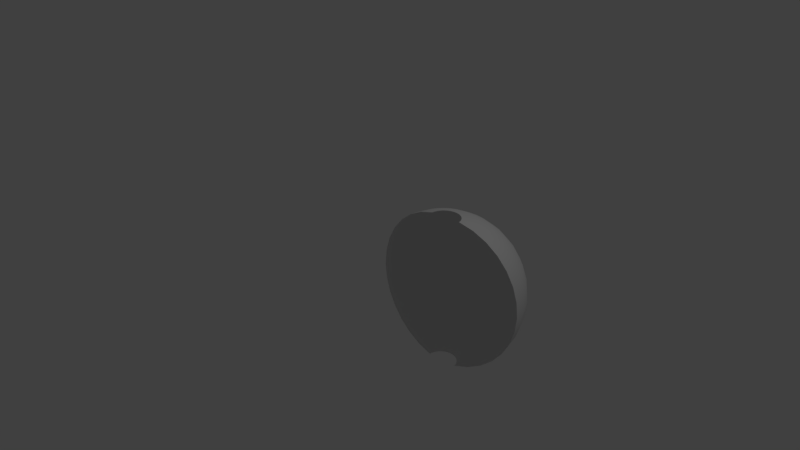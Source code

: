 # Source: HAL_Eye.blend  (saved by Blender 2.78.0; exported with 4.5.12 LTS)
import bpy
from mathutils import Matrix  # noqa: F401  (used for matrix-valued properties, if any)

bpy.ops.wm.read_factory_settings(use_empty=True)
scene = bpy.context.scene
scene.name = 'Scene'

# ---- collections
col_collection_1 = bpy.data.collections.new('Collection 1'); scene.collection.children.link(col_collection_1)

# ---- materials (node trees are filled in below, after node groups)
mat_material_001 = bpy.data.materials.new('Material.001')
mat_material_001.alpha_threshold = 0.0
mat_material_001.use_transparent_shadow = False
mat_material_001.specular_color = (1.0, 0.01024, 0.002917)
mat_material_001.roughness = 0.5

# ---- material node trees

# ---- world
world_world = bpy.data.worlds.new('World'); scene.world = world_world
world_world.color = (0.05088, 0.05088, 0.05088)
world_world.use_sun_shadow = False
world_world.sun_shadow_jitter_overblur = 0.0
world_world.cycles.sampling_method = 'MANUAL'

# ---- cameras
cam_camera = bpy.data.cameras.new('Camera')
cam_camera.clip_end = 100.0
cam_camera.lens = 35.0
cam_camera.sensor_width = 32.0
cam_camera.sensor_height = 18.0
cam_camera.ortho_scale = 7.314
cam_camera.dof.focus_distance = 0.0
cam_camera.dof.aperture_fstop = 128.0

# ---- lights
light_lamp = bpy.data.lights.new('Lamp', 'POINT')
light_lamp.transmission_factor = 0.0
light_lamp.cutoff_distance = 30.0
light_lamp.energy = 100.0
light_lamp.shadow_buffer_clip_start = 1.001
light_lamp.shadow_soft_size = 0.1
light_lamp.shadow_maximum_resolution = 0.006
light_lamp.use_absolute_resolution = True

# ---- meshes
me_sphere = bpy.data.meshes.new('Sphere')
me_sphere.from_pydata([(1.354, 0.1913, 0.9808), (1.39, 0.3753, 0.9239), (1.424, 0.5449, 0.8315), (1.453, 0.6935, 0.7071), (1.478, 0.8155, 0.5556), (1.496, 0.9061, 0.3827), (1.507, 0.9619, 0.1951), (1.511, 0.9808, 7.55e-08), (1.507, 0.9619, -0.1951), (1.496, 0.9061, -0.3827), (1.478, 0.8155, -0.5556), (1.453, 0.6935, -0.7071), (1.424, 0.5449, -0.8315), (1.39, 0.3753, -0.9239), (1.354, 0.1913, -0.9808), (1.39, 0.1802, 0.9808), (1.462, 0.3536, 0.9239), (1.528, 0.5133, 0.8315), (1.586, 0.6533, 0.7071), (1.634, 0.7682, 0.5556), (1.669, 0.8536, 0.3827), (1.691, 0.9061, 0.1951), (1.698, 0.9239, 7.55e-08), (1.691, 0.9061, -0.1951), (1.669, 0.8536, -0.3827), (1.634, 0.7682, -0.5556), (1.586, 0.6533, -0.7071), (1.528, 0.5133, -0.8315), (1.462, 0.3536, -0.9239), (1.39, 0.1802, -0.9808), (1.424, 0.1622, 0.9808), (1.528, 0.3182, 0.9239), (1.624, 0.4619, 0.8315), (1.708, 0.5879, 0.7071), (1.777, 0.6913, 0.5556), (1.829, 0.7682, 0.3827), (1.86, 0.8155, 0.1951), (1.871, 0.8315, 7.55e-08), (1.86, 0.8155, -0.1951), (1.829, 0.7682, -0.3827), (1.777, 0.6913, -0.5556), (1.708, 0.5879, -0.7071), (1.624, 0.4619, -0.8315), (1.528, 0.3182, -0.9239), (1.424, 0.1622, -0.9808), (1.453, 0.1379, 0.9808), (1.586, 0.2706, 0.9239), (1.708, 0.3928, 0.8315), (1.816, 0.5, 0.7071), (1.903, 0.5879, 0.5556), (1.969, 0.6533, 0.3827), (2.009, 0.6935, 0.1951), (2.023, 0.7071, 7.55e-08), (2.009, 0.6935, -0.1951), (1.969, 0.6533, -0.3827), (1.903, 0.5879, -0.5556), (1.816, 0.5, -0.7071), (1.708, 0.3928, -0.8315), (1.586, 0.2706, -0.9239), (1.453, 0.1379, -0.9808), (1.478, 0.1084, 0.9808), (1.634, 0.2126, 0.9239), (1.777, 0.3087, 0.8315), (1.903, 0.3928, 0.7071), (2.007, 0.4619, 0.5556), (2.084, 0.5133, 0.3827), (2.131, 0.5449, 0.1951), (2.147, 0.5556, 7.55e-08), (2.131, 0.5449, -0.1951), (2.084, 0.5133, -0.3827), (2.007, 0.4619, -0.5556), (1.903, 0.3928, -0.7071), (1.777, 0.3087, -0.8315), (1.634, 0.2126, -0.9239), (1.478, 0.1084, -0.9808), (1.496, 0.07466, 0.9808), (1.669, 0.1464, 0.9239), (1.829, 0.2126, 0.8315), (1.969, 0.2706, 0.7071), (2.084, 0.3182, 0.5556), (2.169, 0.3536, 0.3827), (2.222, 0.3753, 0.1951), (2.239, 0.3827, 7.55e-08), (2.222, 0.3753, -0.1951), (2.169, 0.3536, -0.3827), (2.084, 0.3182, -0.5556), (1.969, 0.2706, -0.7071), (1.829, 0.2126, -0.8315), (1.669, 0.1464, -0.9239), (1.496, 0.07466, -0.9808), (1.507, 0.03806, 0.9808), (1.691, 0.07466, 0.9239), (1.86, 0.1084, 0.8315), (2.009, 0.1379, 0.7071), (2.131, 0.1622, 0.5556), (2.222, 0.1802, 0.3827), (2.277, 0.1913, 0.1951), (2.296, 0.1951, 7.55e-08), (2.277, 0.1913, -0.1951), (2.222, 0.1802, -0.3827), (2.131, 0.1622, -0.5556), (2.009, 0.1379, -0.7071), (1.86, 0.1084, -0.8315), (1.691, 0.07466, -0.9239), (1.507, 0.03806, -0.9808), (1.12, -3.117e-07, 0.9808), (0.9328, -2.819e-07, 0.9239), (0.76, -2.819e-07, 0.8315), (0.6084, -1.851e-07, 0.7071), (0.4841, -1.404e-07, 0.5556), (0.3917, -3.192e-07, 0.3827), (0.3347, -9.567e-08, 0.1951), (0.3155, -1.404e-07, 7.55e-08), (0.3347, -9.567e-08, -0.1951), (0.3917, -3.192e-07, -0.3827), (0.4841, -1.404e-07, -0.5556), (0.6084, -1.851e-07, -0.7071), (0.76, -2.596e-07, -0.8315), (0.9328, -2.521e-07, -0.9239), (1.12, -3.155e-07, -0.9808), (1.124, 0.03806, 0.9808), (0.9402, 0.07466, 0.9239), (0.7706, 0.1084, 0.8315), (0.622, 0.1379, 0.7071), (0.5, 0.1622, 0.5556), (0.4094, 0.1802, 0.3827), (0.3536, 0.1913, 0.1951), (0.3347, 0.1951, 7.55e-08), (0.3536, 0.1913, -0.1951), (0.4094, 0.1802, -0.3827), (0.5, 0.1622, -0.5556), (0.622, 0.1379, -0.7071), (0.7706, 0.1084, -0.8315), (0.9402, 0.07466, -0.9239), (1.124, 0.03806, -0.9808), (1.135, 0.07466, 0.9808), (0.962, 0.1464, 0.9239), (0.8023, 0.2126, 0.8315), (0.6622, 0.2706, 0.7071), (0.5474, 0.3182, 0.5556), (0.462, 0.3536, 0.3827), (0.4094, 0.3753, 0.1951), (0.3917, 0.3827, 7.55e-08), (0.4094, 0.3753, -0.1951), (0.462, 0.3536, -0.3827), (0.5474, 0.3182, -0.5556), (0.6622, 0.2706, -0.7071), (0.8023, 0.2126, -0.8315), (0.962, 0.1464, -0.9239), (1.135, 0.07466, -0.9808), (1.153, 0.1084, 0.9808), (0.9973, 0.2126, 0.9239), (0.8536, 0.3087, 0.8315), (0.7276, 0.3928, 0.7071), (0.6242, 0.4619, 0.5556), (0.5474, 0.5133, 0.3827), (0.5, 0.5449, 0.1951), (0.4841, 0.5556, 7.55e-08), (0.5, 0.5449, -0.1951), (0.5474, 0.5133, -0.3827), (0.6242, 0.4619, -0.5556), (0.7276, 0.3928, -0.7071), (0.8536, 0.3087, -0.8315), (0.9973, 0.2126, -0.9239), (1.153, 0.1084, -0.9808), (1.178, 0.1379, 0.9808), (1.045, 0.2706, 0.9239), (0.9227, 0.3928, 0.8315), (0.8155, 0.5, 0.7071), (0.7276, 0.5879, 0.5556), (0.6622, 0.6533, 0.3827), (0.622, 0.6935, 0.1951), (0.6084, 0.7071, 7.55e-08), (0.622, 0.6935, -0.1951), (0.6622, 0.6533, -0.3827), (0.7276, 0.5879, -0.5556), (0.8155, 0.5, -0.7071), (0.9227, 0.3928, -0.8315), (1.045, 0.2706, -0.9239), (1.178, 0.1379, -0.9808), (1.207, 0.1622, 0.9808), (1.103, 0.3182, 0.9239), (1.007, 0.4619, 0.8315), (0.9227, 0.5879, 0.7071), (0.8536, 0.6913, 0.5556), (0.8023, 0.7682, 0.3827), (0.7706, 0.8155, 0.1951), (0.76, 0.8315, 7.55e-08), (0.7706, 0.8155, -0.1951), (0.8023, 0.7682, -0.3827), (0.8536, 0.6913, -0.5556), (0.9227, 0.5879, -0.7071), (1.007, 0.4619, -0.8315), (1.103, 0.3182, -0.9239), (1.207, 0.1622, -0.9808), (1.241, 0.1802, 0.9808), (1.169, 0.3536, 0.9239), (1.103, 0.5133, 0.8315), (1.045, 0.6533, 0.7071), (0.9973, 0.7682, 0.5556), (0.962, 0.8536, 0.3827), (0.9402, 0.9061, 0.1951), (0.9328, 0.9239, 7.55e-08), (0.9402, 0.9061, -0.1951), (0.962, 0.8536, -0.3827), (0.9973, 0.7682, -0.5556), (1.045, 0.6533, -0.7071), (1.103, 0.5133, -0.8315), (1.169, 0.3536, -0.9239), (1.241, 0.1802, -0.9808), (1.277, 0.1913, 0.9808), (1.241, 0.3753, 0.9239), (1.207, 0.5449, 0.8315), (1.178, 0.6935, 0.7071), (1.153, 0.8155, 0.5556), (1.135, 0.9061, 0.3827), (1.124, 0.9619, 0.1951), (1.12, 0.9808, 7.55e-08), (1.124, 0.9619, -0.1951), (1.135, 0.9061, -0.3827), (1.153, 0.8155, -0.5556), (1.178, 0.6935, -0.7071), (1.207, 0.5449, -0.8315), (1.241, 0.3753, -0.9239), (1.277, 0.1913, -0.9808), (1.316, 0.1951, 0.9808), (1.316, 0.3827, 0.9239), (1.316, 0.5556, 0.8315), (1.316, 0.7071, 0.7071), (1.316, 0.8315, 0.5556), (1.316, 0.9239, 0.3827), (1.316, 0.9808, 0.1951), (1.316, 1.0, 7.55e-08), (1.316, 0.9808, -0.1951), (1.316, 0.9239, -0.3827), (1.316, 0.8315, -0.5556), (1.316, 0.7071, -0.7071), (1.316, 0.5556, -0.8315), (1.316, 0.3827, -0.9239), (1.316, 0.1951, -0.9808)], [], [(229, 228, 3, 4), (237, 236, 11, 12), (230, 229, 4, 5), (238, 237, 12, 13), (231, 230, 5, 6), (239, 238, 13, 14), (232, 231, 6, 7), (233, 232, 7, 8), (226, 225, 0, 1), (234, 233, 8, 9), (227, 226, 1, 2), (235, 234, 9, 10), (228, 227, 2, 3), (236, 235, 10, 11), (10, 9, 24, 25), (3, 2, 17, 18), (11, 10, 25, 26), (4, 3, 18, 19), (12, 11, 26, 27), (5, 4, 19, 20), (13, 12, 27, 28), (6, 5, 20, 21), (14, 13, 28, 29), (7, 6, 21, 22), (8, 7, 22, 23), (1, 0, 15, 16), (9, 8, 23, 24), (2, 1, 16, 17), (29, 28, 43, 44), (22, 21, 36, 37), (23, 22, 37, 38), (16, 15, 30, 31), (24, 23, 38, 39), (17, 16, 31, 32), (25, 24, 39, 40), (18, 17, 32, 33), (26, 25, 40, 41), (19, 18, 33, 34), (27, 26, 41, 42), (20, 19, 34, 35), (28, 27, 42, 43), (21, 20, 35, 36), (41, 40, 55, 56), (34, 33, 48, 49), (42, 41, 56, 57), (35, 34, 49, 50), (43, 42, 57, 58), (36, 35, 50, 51), (44, 43, 58, 59), (37, 36, 51, 52), (38, 37, 52, 53), (31, 30, 45, 46), (39, 38, 53, 54), (32, 31, 46, 47), (40, 39, 54, 55), (33, 32, 47, 48), (53, 52, 67, 68), (46, 45, 60, 61), (54, 53, 68, 69), (47, 46, 61, 62), (55, 54, 69, 70), (48, 47, 62, 63), (56, 55, 70, 71), (49, 48, 63, 64), (57, 56, 71, 72), (50, 49, 64, 65), (58, 57, 72, 73), (51, 50, 65, 66), (59, 58, 73, 74), (52, 51, 66, 67), (64, 63, 78, 79), (72, 71, 86, 87), (65, 64, 79, 80), (73, 72, 87, 88), (66, 65, 80, 81), (74, 73, 88, 89), (67, 66, 81, 82), (68, 67, 82, 83), (61, 60, 75, 76), (69, 68, 83, 84), (62, 61, 76, 77), (70, 69, 84, 85), (63, 62, 77, 78), (71, 70, 85, 86), (83, 82, 97, 98), (76, 75, 90, 91), (84, 83, 98, 99), (77, 76, 91, 92), (85, 84, 99, 100), (78, 77, 92, 93), (86, 85, 100, 101), (79, 78, 93, 94), (87, 86, 101, 102), (80, 79, 94, 95), (88, 87, 102, 103), (81, 80, 95, 96), (89, 88, 103, 104), (82, 81, 96, 97), (111, 110, 125, 126), (119, 118, 133, 134), (112, 111, 126, 127), (113, 112, 127, 128), (106, 105, 120, 121), (114, 113, 128, 129), (107, 106, 121, 122), (115, 114, 129, 130), (108, 107, 122, 123), (116, 115, 130, 131), (109, 108, 123, 124), (117, 116, 131, 132), (110, 109, 124, 125), (118, 117, 132, 133), (130, 129, 144, 145), (123, 122, 137, 138), (131, 130, 145, 146), (124, 123, 138, 139), (132, 131, 146, 147), (125, 124, 139, 140), (133, 132, 147, 148), (126, 125, 140, 141), (134, 133, 148, 149), (127, 126, 141, 142), (128, 127, 142, 143), (121, 120, 135, 136), (129, 128, 143, 144), (122, 121, 136, 137), (149, 148, 163, 164), (142, 141, 156, 157), (143, 142, 157, 158), (136, 135, 150, 151), (144, 143, 158, 159), (137, 136, 151, 152), (145, 144, 159, 160), (138, 137, 152, 153), (146, 145, 160, 161), (139, 138, 153, 154), (147, 146, 161, 162), (140, 139, 154, 155), (148, 147, 162, 163), (141, 140, 155, 156), (153, 152, 167, 168), (161, 160, 175, 176), (154, 153, 168, 169), (162, 161, 176, 177), (155, 154, 169, 170), (163, 162, 177, 178), (156, 155, 170, 171), (164, 163, 178, 179), (157, 156, 171, 172), (158, 157, 172, 173), (151, 150, 165, 166), (159, 158, 173, 174), (152, 151, 166, 167), (160, 159, 174, 175), (172, 171, 186, 187), (173, 172, 187, 188), (166, 165, 180, 181), (174, 173, 188, 189), (167, 166, 181, 182), (175, 174, 189, 190), (168, 167, 182, 183), (176, 175, 190, 191), (169, 168, 183, 184), (177, 176, 191, 192), (170, 169, 184, 185), (178, 177, 192, 193), (171, 170, 185, 186), (179, 178, 193, 194), (191, 190, 205, 206), (184, 183, 198, 199), (192, 191, 206, 207), (185, 184, 199, 200), (193, 192, 207, 208), (186, 185, 200, 201), (194, 193, 208, 209), (187, 186, 201, 202), (188, 187, 202, 203), (181, 180, 195, 196), (189, 188, 203, 204), (182, 181, 196, 197), (190, 189, 204, 205), (183, 182, 197, 198), (203, 202, 217, 218), (196, 195, 210, 211), (204, 203, 218, 219), (197, 196, 211, 212), (205, 204, 219, 220), (198, 197, 212, 213), (206, 205, 220, 221), (199, 198, 213, 214), (207, 206, 221, 222), (200, 199, 214, 215), (208, 207, 222, 223), (201, 200, 215, 216), (209, 208, 223, 224), (202, 201, 216, 217), (222, 221, 236, 237), (215, 214, 229, 230), (223, 222, 237, 238), (216, 215, 230, 231), (224, 223, 238, 239), (217, 216, 231, 232), (218, 217, 232, 233), (211, 210, 225, 226), (219, 218, 233, 234), (212, 211, 226, 227), (220, 219, 234, 235), (213, 212, 227, 228), (221, 220, 235, 236), (214, 213, 228, 229)])
me_sphere.polygons.foreach_set('use_smooth', [True] * 210)
_uv = me_sphere.uv_layers.new(name='UVMap')
_uv.uv.foreach_set('vector', [0.6093, 0.389, 0.6456, 0.3439, 0.68, 0.369, 0.6467, 0.4174, 0.3149, 0.7215, 0.3596, 0.6754, 0.3899, 0.7067, 0.3401, 0.7493, 0.5747, 0.4314, 0.6093, 0.389, 0.6467, 0.4174, 0.6139, 0.4625, 0.2638, 0.7719, 0.3149, 0.7215, 0.3401, 0.7493, 0.2825, 0.7942, 0.5409, 0.4722, 0.5747, 0.4314, 0.6139, 0.4625, 0.5808, 0.5051, 0.2019, 0.8292, 0.2638, 0.7719, 0.2825, 0.7942, 0.2125, 0.8431, 0.507, 0.5119, 0.5409, 0.4722, 0.5808, 0.5051, 0.547, 0.5459, 0.4727, 0.5513, 0.507, 0.5119, 0.547, 0.5459, 0.5117, 0.5859, 0.7278, 0.2401, 0.7788, 0.1767, 0.7926, 0.186, 0.751, 0.2559, 0.4372, 0.5913, 0.4727, 0.5513, 0.5117, 0.5859, 0.4744, 0.6257, 0.6846, 0.2948, 0.7278, 0.2401, 0.751, 0.2559, 0.7144, 0.3157, 0.4, 0.6322, 0.4372, 0.5913, 0.4744, 0.6257, 0.4342, 0.6657, 0.6456, 0.3439, 0.6846, 0.2948, 0.7144, 0.3157, 0.68, 0.369, 0.3596, 0.6754, 0.4, 0.6322, 0.4342, 0.6657, 0.3899, 0.7067, 0.4342, 0.6657, 0.4744, 0.6257, 0.5113, 0.6627, 0.4674, 0.7023, 0.68, 0.369, 0.7144, 0.3157, 0.7467, 0.3337, 0.7172, 0.3914, 0.3899, 0.7067, 0.4342, 0.6657, 0.4674, 0.7023, 0.4184, 0.7415, 0.6467, 0.4174, 0.68, 0.369, 0.7172, 0.3914, 0.687, 0.4438, 0.3401, 0.7493, 0.3899, 0.7067, 0.4184, 0.7415, 0.3629, 0.7804, 0.6139, 0.4625, 0.6467, 0.4174, 0.687, 0.4438, 0.6557, 0.4923, 0.2825, 0.7942, 0.3401, 0.7493, 0.3629, 0.7804, 0.2985, 0.8191, 0.5808, 0.5051, 0.6139, 0.4625, 0.6557, 0.4923, 0.623, 0.5377, 0.2125, 0.8431, 0.2825, 0.7942, 0.2985, 0.8191, 0.2211, 0.8584, 0.547, 0.5459, 0.5808, 0.5051, 0.623, 0.5377, 0.5884, 0.5808, 0.5117, 0.5859, 0.547, 0.5459, 0.5884, 0.5808, 0.5513, 0.6223, 0.751, 0.2559, 0.7926, 0.186, 0.8073, 0.1938, 0.776, 0.269, 0.4744, 0.6257, 0.5117, 0.5859, 0.5513, 0.6223, 0.5113, 0.6627, 0.7144, 0.3157, 0.751, 0.2559, 0.776, 0.269, 0.7467, 0.3337, 0.2211, 0.8584, 0.2985, 0.8191, 0.3116, 0.8467, 0.2277, 0.8751, 0.5884, 0.5808, 0.623, 0.5377, 0.6682, 0.5709, 0.6322, 0.6174, 0.5513, 0.6223, 0.5884, 0.5808, 0.6322, 0.6174, 0.5925, 0.6614, 0.776, 0.269, 0.8073, 0.1938, 0.823, 0.1993, 0.803, 0.2786, 0.5113, 0.6627, 0.5513, 0.6223, 0.5925, 0.6614, 0.5487, 0.7032, 0.7467, 0.3337, 0.776, 0.269, 0.803, 0.2786, 0.7817, 0.3483, 0.4674, 0.7023, 0.5113, 0.6627, 0.5487, 0.7032, 0.4998, 0.7429, 0.7172, 0.3914, 0.7467, 0.3337, 0.7817, 0.3483, 0.7577, 0.411, 0.4184, 0.7415, 0.4674, 0.7023, 0.4998, 0.7429, 0.445, 0.7803, 0.687, 0.4438, 0.7172, 0.3914, 0.7577, 0.411, 0.7308, 0.4684, 0.3629, 0.7804, 0.4184, 0.7415, 0.445, 0.7803, 0.3829, 0.8151, 0.6557, 0.4923, 0.687, 0.4438, 0.7308, 0.4684, 0.701, 0.5214, 0.2985, 0.8191, 0.3629, 0.7804, 0.3829, 0.8151, 0.3116, 0.8467, 0.623, 0.5377, 0.6557, 0.4923, 0.701, 0.5214, 0.6682, 0.5709, 0.445, 0.7803, 0.4998, 0.7429, 0.5318, 0.7885, 0.4695, 0.824, 0.7308, 0.4684, 0.7577, 0.411, 0.8021, 0.4273, 0.7792, 0.4908, 0.3829, 0.8151, 0.445, 0.7803, 0.4695, 0.824, 0.3996, 0.8539, 0.701, 0.5214, 0.7308, 0.4684, 0.7792, 0.4908, 0.751, 0.55, 0.3116, 0.8467, 0.3829, 0.8151, 0.3996, 0.8539, 0.321, 0.8769, 0.6682, 0.5709, 0.701, 0.5214, 0.751, 0.55, 0.7179, 0.6051, 0.2277, 0.8751, 0.3116, 0.8467, 0.321, 0.8769, 0.2318, 0.8927, 0.6322, 0.6174, 0.6682, 0.5709, 0.7179, 0.6051, 0.6797, 0.6565, 0.5925, 0.6614, 0.6322, 0.6174, 0.6797, 0.6565, 0.6363, 0.7043, 0.803, 0.2786, 0.823, 0.1993, 0.8393, 0.2024, 0.8317, 0.2846, 0.5487, 0.7032, 0.5925, 0.6614, 0.6363, 0.7043, 0.5871, 0.7484, 0.7817, 0.3483, 0.803, 0.2786, 0.8317, 0.2846, 0.8197, 0.3589, 0.4998, 0.7429, 0.5487, 0.7032, 0.5871, 0.7484, 0.5318, 0.7885, 0.7577, 0.411, 0.7817, 0.3483, 0.8197, 0.3589, 0.8021, 0.4273, 0.6363, 0.7043, 0.6797, 0.6565, 0.7326, 0.6993, 0.6838, 0.7526, 0.8317, 0.2846, 0.8393, 0.2024, 0.856, 0.2027, 0.8619, 0.2862, 0.5871, 0.7484, 0.6363, 0.7043, 0.6838, 0.7526, 0.6274, 0.8001, 0.8197, 0.3589, 0.8317, 0.2846, 0.8619, 0.2862, 0.8607, 0.3648, 0.5318, 0.7885, 0.5871, 0.7484, 0.6274, 0.8001, 0.5632, 0.841, 0.8021, 0.4273, 0.8197, 0.3589, 0.8607, 0.3648, 0.8513, 0.4396, 0.4695, 0.824, 0.5318, 0.7885, 0.5632, 0.841, 0.4915, 0.8739, 0.7792, 0.4908, 0.8021, 0.4273, 0.8513, 0.4396, 0.8334, 0.5107, 0.3996, 0.8539, 0.4695, 0.824, 0.4915, 0.8739, 0.4123, 0.8973, 0.751, 0.55, 0.7792, 0.4908, 0.8334, 0.5107, 0.8076, 0.5779, 0.321, 0.8769, 0.3996, 0.8539, 0.4123, 0.8973, 0.3263, 0.9096, 0.7179, 0.6051, 0.751, 0.55, 0.8076, 0.5779, 0.7739, 0.6409, 0.2318, 0.8927, 0.321, 0.8769, 0.3263, 0.9096, 0.2332, 0.9111, 0.6797, 0.6565, 0.7179, 0.6051, 0.7739, 0.6409, 0.7326, 0.6993, 0.8334, 0.5107, 0.8513, 0.4396, 0.906, 0.4465, 0.8954, 0.527, 0.4123, 0.8973, 0.4915, 0.8739, 0.5097, 0.9315, 0.4196, 0.9458, 0.8076, 0.5779, 0.8334, 0.5107, 0.8954, 0.527, 0.8729, 0.605, 0.3263, 0.9096, 0.4123, 0.8973, 0.4196, 0.9458, 0.3264, 0.9446, 0.7739, 0.6409, 0.8076, 0.5779, 0.8729, 0.605, 0.8388, 0.6788, 0.2332, 0.9111, 0.3263, 0.9096, 0.3264, 0.9446, 0.2317, 0.9298, 0.7326, 0.6993, 0.7739, 0.6409, 0.8388, 0.6788, 0.7933, 0.7472, 0.6838, 0.7526, 0.7326, 0.6993, 0.7933, 0.7472, 0.7369, 0.8084, 0.8619, 0.2862, 0.856, 0.2027, 0.8726, 0.2002, 0.8931, 0.2828, 0.6274, 0.8001, 0.6838, 0.7526, 0.7369, 0.8084, 0.6701, 0.8609, 0.8607, 0.3648, 0.8619, 0.2862, 0.8931, 0.2828, 0.905, 0.3647, 0.5632, 0.841, 0.6274, 0.8001, 0.6701, 0.8609, 0.5939, 0.9025, 0.8513, 0.4396, 0.8607, 0.3648, 0.905, 0.3647, 0.906, 0.4465, 0.4915, 0.8739, 0.5632, 0.841, 0.5939, 0.9025, 0.5097, 0.9315, 0.7369, 0.8084, 0.7933, 0.7472, 0.8651, 0.8026, 0.7977, 0.8754, 0.8931, 0.2828, 0.8726, 0.2002, 0.8887, 0.1947, 0.9245, 0.2738, 0.6701, 0.8609, 0.7369, 0.8084, 0.7977, 0.8754, 0.716, 0.9344, 0.905, 0.3647, 0.8931, 0.2828, 0.9245, 0.2738, 0.952, 0.3573, 0.5939, 0.9025, 0.6701, 0.8609, 0.716, 0.9344, 0.6229, 0.9764, 0.906, 0.4465, 0.905, 0.3647, 0.952, 0.3573, 0.9671, 0.4459, 0.5097, 0.9315, 0.5939, 0.9025, 0.6229, 0.9764, 0.5223, 0.9987, 0.8954, 0.527, 0.906, 0.4465, 0.9671, 0.4459, 0.9671, 0.5379, 0.4196, 0.9458, 0.5097, 0.9315, 0.5223, 0.9987, 0.4196, 0.9999, 0.8729, 0.605, 0.8954, 0.527, 0.9671, 0.5379, 0.9504, 0.6303, 0.3264, 0.9446, 0.4196, 0.9458, 0.4196, 0.9999, 0.3201, 0.9814, 0.8388, 0.6788, 0.8729, 0.605, 0.9504, 0.6303, 0.9163, 0.7197, 0.2317, 0.9298, 0.3264, 0.9446, 0.3201, 0.9814, 0.227, 0.9482, 0.7933, 0.7472, 0.8388, 0.6788, 0.9163, 0.7197, 0.8651, 0.8026, 0.1866, 0.1096, 0.2708, 0.05816, 0.3117, 0.1304, 0.2447, 0.1795, 0.07776, 0.797, 0.04187, 0.7157, 0.07419, 0.7067, 0.09421, 0.7915, 0.1166, 0.1806, 0.1866, 0.1096, 0.2447, 0.1795, 0.1865, 0.2383, 0.06302, 0.2617, 0.1166, 0.1806, 0.1865, 0.2383, 0.1388, 0.305, 0.6519, 0.0181, 0.742, 0.04998, 0.7374, 0.06782, 0.6459, 0.0536, 0.0261, 0.3492, 0.06302, 0.2617, 0.1388, 0.305, 0.102, 0.3779, 0.556, 9.833e-05, 0.6519, 0.0181, 0.6459, 0.0536, 0.5557, 0.05226, 0.002145, 0.4422, 0.0261, 0.3492, 0.102, 0.3779, 0.07641, 0.4564, 0.4572, 0.0006334, 0.556, 9.833e-05, 0.5557, 0.05226, 0.4686, 0.06541, 9.833e-05, 0.538, 0.002145, 0.4422, 0.07641, 0.4564, 0.0633, 0.5387, 0.3606, 0.0206, 0.4572, 0.0006334, 0.4686, 0.06541, 0.3867, 0.09205, 0.01452, 0.6297, 9.833e-05, 0.538, 0.0633, 0.5387, 0.06299, 0.6227, 0.2708, 0.05816, 0.3606, 0.0206, 0.3867, 0.09205, 0.3117, 0.1304, 0.04187, 0.7157, 0.01452, 0.6297, 0.06299, 0.6227, 0.07419, 0.7067, 0.07641, 0.4564, 0.102, 0.3779, 0.1669, 0.4073, 0.1391, 0.4749, 0.4686, 0.06541, 0.5557, 0.05226, 0.5626, 0.09925, 0.4856, 0.1213, 0.0633, 0.5387, 0.07641, 0.4564, 0.1391, 0.4749, 0.1193, 0.5469, 0.3867, 0.09205, 0.4686, 0.06541, 0.4856, 0.1213, 0.4153, 0.1523, 0.06299, 0.6227, 0.0633, 0.5387, 0.1193, 0.5469, 0.1083, 0.6233, 0.3117, 0.1304, 0.3867, 0.09205, 0.4153, 0.1523, 0.3517, 0.1908, 0.07419, 0.7067, 0.06299, 0.6227, 0.1083, 0.6233, 0.1062, 0.7037, 0.2447, 0.1795, 0.3117, 0.1304, 0.3517, 0.1908, 0.2954, 0.2365, 0.09421, 0.7915, 0.07419, 0.7067, 0.1062, 0.7037, 0.1113, 0.7891, 0.1865, 0.2383, 0.2447, 0.1795, 0.2954, 0.2365, 0.2454, 0.288, 0.1388, 0.305, 0.1865, 0.2383, 0.2454, 0.288, 0.2025, 0.345, 0.6459, 0.0536, 0.7374, 0.06782, 0.736, 0.08589, 0.6459, 0.08748, 0.102, 0.3779, 0.1388, 0.305, 0.2025, 0.345, 0.1669, 0.4073, 0.5557, 0.05226, 0.6459, 0.0536, 0.6459, 0.08748, 0.5626, 0.09925, 0.1113, 0.7891, 0.1062, 0.7037, 0.137, 0.7057, 0.1283, 0.7896, 0.2454, 0.288, 0.2954, 0.2365, 0.3412, 0.2854, 0.297, 0.3319, 0.2025, 0.345, 0.2454, 0.288, 0.297, 0.3319, 0.2577, 0.3823, 0.6459, 0.08748, 0.736, 0.08589, 0.7375, 0.1037, 0.651, 0.1192, 0.1669, 0.4073, 0.2025, 0.345, 0.2577, 0.3823, 0.2231, 0.4369, 0.5626, 0.09925, 0.6459, 0.08748, 0.651, 0.1192, 0.5747, 0.1414, 0.1391, 0.4749, 0.1669, 0.4073, 0.2231, 0.4369, 0.1938, 0.4963, 0.4856, 0.1213, 0.5626, 0.09925, 0.5747, 0.1414, 0.5064, 0.17, 0.1193, 0.5469, 0.1391, 0.4749, 0.1938, 0.4963, 0.1692, 0.5604, 0.4153, 0.1523, 0.4856, 0.1213, 0.5064, 0.17, 0.4452, 0.2039, 0.1083, 0.6233, 0.1193, 0.5469, 0.1692, 0.5604, 0.1503, 0.6299, 0.3517, 0.1908, 0.4153, 0.1523, 0.4452, 0.2039, 0.3902, 0.2424, 0.1062, 0.7037, 0.1083, 0.6233, 0.1503, 0.6299, 0.137, 0.7057, 0.2954, 0.2365, 0.3517, 0.1908, 0.3902, 0.2424, 0.3412, 0.2854, 0.5064, 0.17, 0.5747, 0.1414, 0.5909, 0.1792, 0.53, 0.2129, 0.1692, 0.5604, 0.1938, 0.4963, 0.2423, 0.52, 0.2142, 0.5777, 0.4452, 0.2039, 0.5064, 0.17, 0.53, 0.2129, 0.476, 0.2491, 0.1503, 0.6299, 0.1692, 0.5604, 0.2142, 0.5777, 0.1889, 0.6412, 0.3902, 0.2424, 0.4452, 0.2039, 0.476, 0.2491, 0.4274, 0.2875, 0.137, 0.7057, 0.1503, 0.6299, 0.1889, 0.6412, 0.1663, 0.7121, 0.3412, 0.2854, 0.3902, 0.2424, 0.4274, 0.2875, 0.3837, 0.3288, 0.1283, 0.7896, 0.137, 0.7057, 0.1663, 0.7121, 0.145, 0.7929, 0.297, 0.3319, 0.3412, 0.2854, 0.3837, 0.3288, 0.3436, 0.3717, 0.2577, 0.3823, 0.297, 0.3319, 0.3436, 0.3717, 0.3068, 0.4176, 0.651, 0.1192, 0.7375, 0.1037, 0.7415, 0.1208, 0.6603, 0.1485, 0.2231, 0.4369, 0.2577, 0.3823, 0.3068, 0.4176, 0.2729, 0.4667, 0.5747, 0.1414, 0.651, 0.1192, 0.6603, 0.1485, 0.5909, 0.1792, 0.1938, 0.4963, 0.2231, 0.4369, 0.2729, 0.4667, 0.2423, 0.52, 0.3436, 0.3717, 0.3837, 0.3288, 0.424, 0.3678, 0.3867, 0.4088, 0.3068, 0.4176, 0.3436, 0.3717, 0.3867, 0.4088, 0.3516, 0.4515, 0.6603, 0.1485, 0.7415, 0.1208, 0.7479, 0.1369, 0.673, 0.1754, 0.2729, 0.4667, 0.3068, 0.4176, 0.3516, 0.4515, 0.3181, 0.4967, 0.5909, 0.1792, 0.6603, 0.1485, 0.673, 0.1754, 0.6103, 0.2132, 0.2423, 0.52, 0.2729, 0.4667, 0.3181, 0.4967, 0.2862, 0.5454, 0.53, 0.2129, 0.5909, 0.1792, 0.6103, 0.2132, 0.5559, 0.2511, 0.2142, 0.5777, 0.2423, 0.52, 0.2862, 0.5454, 0.255, 0.5981, 0.476, 0.2491, 0.53, 0.2129, 0.5559, 0.2511, 0.5076, 0.2893, 0.1889, 0.6412, 0.2142, 0.5777, 0.255, 0.5981, 0.2244, 0.6564, 0.4274, 0.2875, 0.476, 0.2491, 0.5076, 0.2893, 0.464, 0.3281, 0.1663, 0.7121, 0.1889, 0.6412, 0.2244, 0.6564, 0.1938, 0.7222, 0.3837, 0.3288, 0.4274, 0.2875, 0.464, 0.3281, 0.424, 0.3678, 0.145, 0.7929, 0.1663, 0.7121, 0.1938, 0.7222, 0.161, 0.7987, 0.255, 0.5981, 0.2862, 0.5454, 0.3266, 0.5725, 0.2925, 0.6212, 0.5076, 0.2893, 0.5559, 0.2511, 0.5838, 0.2852, 0.5402, 0.3255, 0.2244, 0.6564, 0.255, 0.5981, 0.2925, 0.6212, 0.2571, 0.675, 0.464, 0.3281, 0.5076, 0.2893, 0.5402, 0.3255, 0.5003, 0.365, 0.1938, 0.7222, 0.2244, 0.6564, 0.2571, 0.675, 0.2193, 0.7358, 0.424, 0.3678, 0.464, 0.3281, 0.5003, 0.365, 0.4632, 0.4042, 0.161, 0.7987, 0.1938, 0.7222, 0.2193, 0.7358, 0.1759, 0.8069, 0.3867, 0.4088, 0.424, 0.3678, 0.4632, 0.4042, 0.4277, 0.4439, 0.3516, 0.4515, 0.3867, 0.4088, 0.4277, 0.4439, 0.3935, 0.4847, 0.673, 0.1754, 0.7479, 0.1369, 0.7564, 0.1517, 0.6887, 0.1996, 0.3181, 0.4967, 0.3516, 0.4515, 0.3935, 0.4847, 0.3599, 0.5272, 0.6103, 0.2132, 0.673, 0.1754, 0.6887, 0.1996, 0.6326, 0.2436, 0.2862, 0.5454, 0.3181, 0.4967, 0.3599, 0.5272, 0.3266, 0.5725, 0.5559, 0.2511, 0.6103, 0.2132, 0.6326, 0.2436, 0.5838, 0.2852, 0.3935, 0.4847, 0.4277, 0.4439, 0.4675, 0.4781, 0.4336, 0.5178, 0.6887, 0.1996, 0.7564, 0.1517, 0.7668, 0.1651, 0.7071, 0.2212, 0.3599, 0.5272, 0.3935, 0.4847, 0.4336, 0.5178, 0.3993, 0.5585, 0.6326, 0.2436, 0.6887, 0.1996, 0.7071, 0.2212, 0.6574, 0.2707, 0.3266, 0.5725, 0.3599, 0.5272, 0.3993, 0.5585, 0.3643, 0.6013, 0.5838, 0.2852, 0.6326, 0.2436, 0.6574, 0.2707, 0.6137, 0.316, 0.2925, 0.6212, 0.3266, 0.5725, 0.3643, 0.6013, 0.3272, 0.647, 0.5402, 0.3255, 0.5838, 0.2852, 0.6137, 0.316, 0.574, 0.3585, 0.2571, 0.675, 0.2925, 0.6212, 0.3272, 0.647, 0.2872, 0.6967, 0.5003, 0.365, 0.5402, 0.3255, 0.574, 0.3585, 0.537, 0.3991, 0.2193, 0.7358, 0.2571, 0.675, 0.2872, 0.6967, 0.2427, 0.7524, 0.4632, 0.4042, 0.5003, 0.365, 0.537, 0.3991, 0.5018, 0.4389, 0.1759, 0.8069, 0.2193, 0.7358, 0.2427, 0.7524, 0.1897, 0.8171, 0.4277, 0.4439, 0.4632, 0.4042, 0.5018, 0.4389, 0.4675, 0.4781, 0.2872, 0.6967, 0.3272, 0.647, 0.3596, 0.6754, 0.3149, 0.7215, 0.537, 0.3991, 0.574, 0.3585, 0.6093, 0.389, 0.5747, 0.4314, 0.2427, 0.7524, 0.2872, 0.6967, 0.3149, 0.7215, 0.2638, 0.7719, 0.5018, 0.4389, 0.537, 0.3991, 0.5747, 0.4314, 0.5409, 0.4722, 0.1897, 0.8171, 0.2427, 0.7524, 0.2638, 0.7719, 0.2019, 0.8292, 0.4675, 0.4781, 0.5018, 0.4389, 0.5409, 0.4722, 0.507, 0.5119, 0.4336, 0.5178, 0.4675, 0.4781, 0.507, 0.5119, 0.4727, 0.5513, 0.7071, 0.2212, 0.7668, 0.1651, 0.7788, 0.1767, 0.7278, 0.2401, 0.3993, 0.5585, 0.4336, 0.5178, 0.4727, 0.5513, 0.4372, 0.5913, 0.6574, 0.2707, 0.7071, 0.2212, 0.7278, 0.2401, 0.6846, 0.2948, 0.3643, 0.6013, 0.3993, 0.5585, 0.4372, 0.5913, 0.4, 0.6322, 0.6137, 0.316, 0.6574, 0.2707, 0.6846, 0.2948, 0.6456, 0.3439, 0.3272, 0.647, 0.3643, 0.6013, 0.4, 0.6322, 0.3596, 0.6754, 0.574, 0.3585, 0.6137, 0.316, 0.6456, 0.3439, 0.6093, 0.389])
me_sphere.materials.append(mat_material_001)
me_sphere.use_remesh_preserve_volume = False
me_sphere.use_remesh_preserve_attributes = False
me_sphere.use_mirror_vertex_groups = False
me_sphere.update()

# ---- objects
ob_sphere = bpy.data.objects.new('Sphere', me_sphere)
ob_lamp = bpy.data.objects.new('Lamp', light_lamp)
ob_camera = bpy.data.objects.new('Camera', cam_camera)

# ---- transforms, parenting, visibility, modifiers, constraints
ob_sphere.location = (0.0, 0.0, 0.0)
ob_sphere.lineart.crease_threshold = 0.0
ob_lamp.location = (4.076, 1.005, 5.904)
ob_lamp.rotation_euler = (0.6503, 0.05522, 1.866)
ob_lamp.lock_rotations_4d = False
ob_lamp.empty_display_type = 'ARROWS'
ob_lamp.color = (0.0, 0.0, 0.0, 0.0)
ob_lamp.lineart.crease_threshold = 0.0
ob_camera.location = (7.481, -6.508, 5.344)
ob_camera.rotation_euler = (1.109, 0.0, 0.8149)
ob_camera.lock_rotations_4d = False
ob_camera.empty_display_type = 'ARROWS'
ob_camera.color = (0.0, 0.0, 0.0, 0.0)
ob_camera.display_type = 'WIRE'
ob_camera.lineart.crease_threshold = 0.0

# ---- collection membership
col_collection_1.objects.link(ob_sphere)
col_collection_1.objects.link(ob_lamp)
col_collection_1.objects.link(ob_camera)

# ---- scene / render settings (as saved in the file)
scene.camera = ob_camera
scene.frame_start = 1; scene.frame_end = 250; scene.frame_set(2)
scene.render.engine = 'BLENDER_EEVEE_NEXT'
scene.render.resolution_percentage = 50
scene.render.dither_intensity = 0.0
scene.cycles.use_denoising = False
scene.cycles.samples = 128
scene.cycles.sampling_pattern = 'TABULATED_SOBOL'
scene.cycles.light_sampling_threshold = 0.0
scene.cycles.use_adaptive_sampling = False
scene.cycles.use_light_tree = False
scene.cycles.blur_glossy = 0.0
scene.cycles.sample_clamp_indirect = 0.0
scene.view_settings.view_transform = 'Standard'
bpy.context.view_layer.update()
